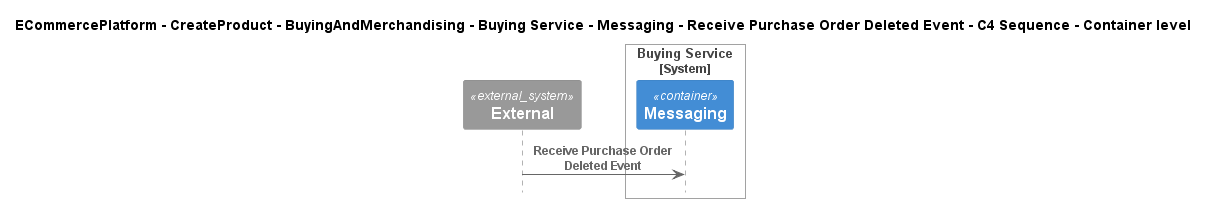

The diagram above was rendered by PlantUML. Its source (embedded in the PNG):
@startuml
!include ..\..\..\..\..\..\..\..\..\.c4s\C4_Sequence.puml

title ECommercePlatform - CreateProduct - BuyingAndMerchandising - Buying Service - Messaging - Receive Purchase Order Deleted Event - C4 Sequence - Container level

System_Ext(C4InterFlow.SoftwareSystems.ExternalSystem, "External", "")

System_Boundary(ECommercePlatform.CreateProduct.BuyingAndMerchandising.SoftwareSystems.BuyingService, "Buying Service")
    Container(ECommercePlatform.CreateProduct.BuyingAndMerchandising.SoftwareSystems.BuyingService.Containers.Messaging, "Messaging", "", "")
Boundary_End()

Rel(C4InterFlow.SoftwareSystems.ExternalSystem, ECommercePlatform.CreateProduct.BuyingAndMerchandising.SoftwareSystems.BuyingService.Containers.Messaging, "Receive Purchase Order Deleted Event")


@enduml